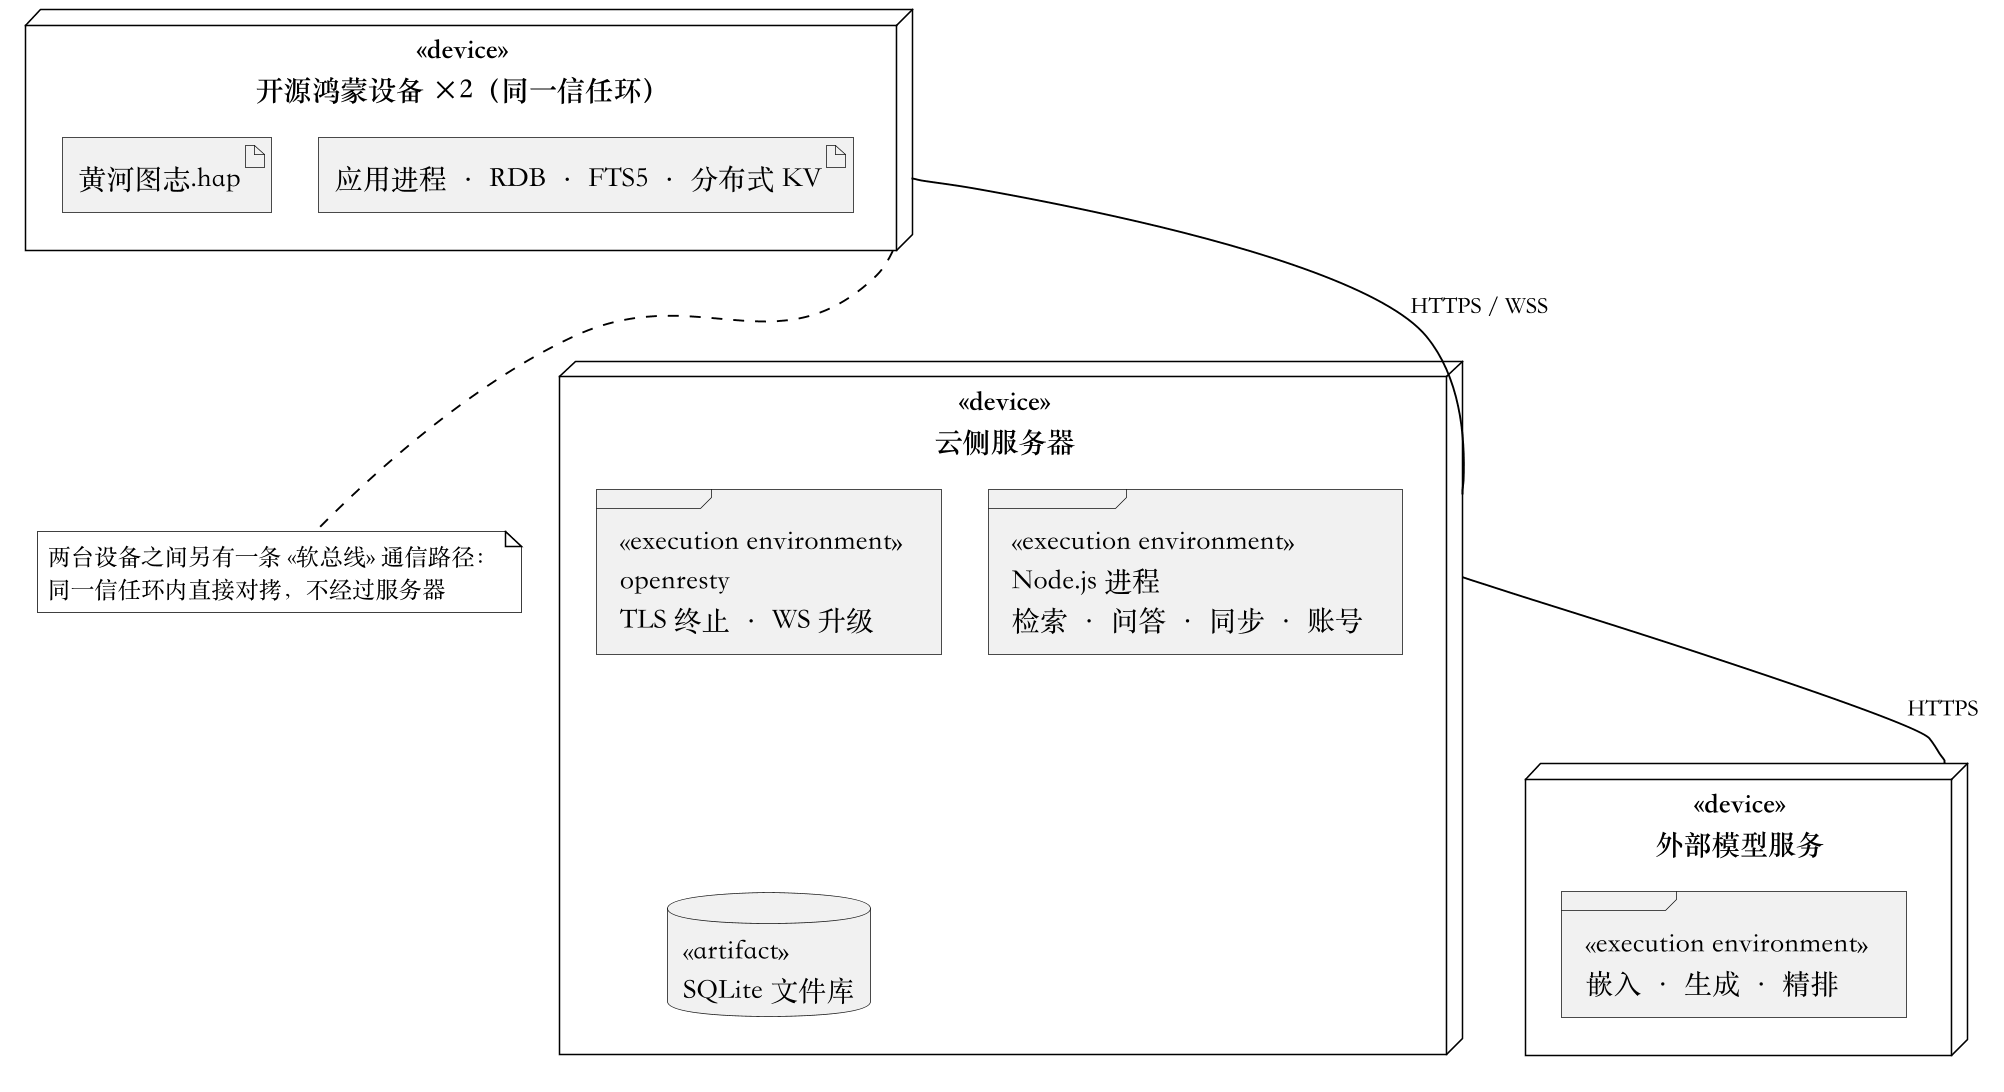

The diagram above was rendered by PlantUML. Its source (embedded in the PNG):
@startuml
' 图 2-2 部署图（两台同构设备合为一个节点标注，避免自动布局把对等节点排成上下级）
!include style.iuml

node "«device»\n开源鸿蒙设备 ×2（同一信任环）" as D {
  artifact "黄河图志.hap" as HAP
  artifact "应用进程 · RDB · FTS5 · 分布式 KV" as EE
}

node "«device»\n云侧服务器" as SRV {
  frame "«execution environment»\nopenresty\nTLS 终止 · WS 升级" as NG
  frame "«execution environment»\nNode.js 进程\n检索 · 问答 · 同步 · 账号" as ND
  database "«artifact»\nSQLite 文件库" as DB
}

node "«device»\n外部模型服务" as AI {
  frame "«execution environment»\n嵌入 · 生成 · 精排" as AIE
}

D -- SRV : «HTTPS / WSS»
SRV -- AI : «HTTPS»

note bottom of D
两台设备之间另有一条 «软总线» 通信路径：
同一信任环内直接对拷，不经过服务器
end note
@enduml